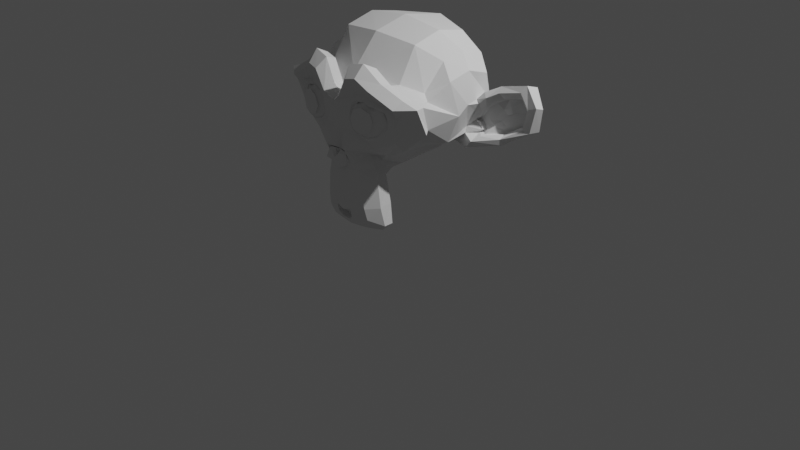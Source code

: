 # Source: MonkeyHead.blend  (saved by Blender 2.80.75; exported with 4.5.12 LTS)
import bpy
from mathutils import Matrix  # noqa: F401  (used for matrix-valued properties, if any)

bpy.ops.wm.read_factory_settings(use_empty=True)
scene = bpy.context.scene
scene.name = 'Scene'

# ---- collections
col_collection = bpy.data.collections.new('Collection'); scene.collection.children.link(col_collection)

# ---- world
world_world = bpy.data.worlds.new('World'); scene.world = world_world
world_world.use_nodes = True; world_world.node_tree.nodes.clear()
_N = world_world.node_tree.nodes; _L = world_world.node_tree.links
n0 = _N.new('ShaderNodeOutputWorld'); n0.name = 'World Output'; n0.location = (300, 300)
n1 = _N.new('ShaderNodeBackground'); n1.name = 'Background'; n1.location = (10, 300)
n1.inputs[0].default_value = (0.05088, 0.05088, 0.05088, 1.0)
_L.new(n1.outputs[0], n0.inputs[0])
n0.is_active_output = True
world_world.color = (0.05088, 0.05088, 0.05088)
world_world.use_sun_shadow = False
world_world.sun_shadow_jitter_overblur = 0.0

# ---- cameras
cam_camera = bpy.data.cameras.new('Camera')
cam_camera.clip_end = 100.0
cam_camera.ortho_scale = 7.314

# ---- lights
light_light = bpy.data.lights.new('Light', 'POINT')
light_light.transmission_factor = 0.0
light_light.energy = 1000.0
light_light.shadow_soft_size = 0.1
light_light.shadow_maximum_resolution = 0.006
light_light.use_absolute_resolution = True

# ---- meshes
me_suzanne = bpy.data.meshes.new('Suzanne')
me_suzanne.from_pydata([(0.4375, -0.7656, 0.1641), (-0.4375, -0.7656, 0.1641), (0.5, -0.6875, 0.09375), (-0.5, -0.6875, 0.09375), (0.5469, -0.5781, 0.05469), (-0.5469, -0.5781, 0.05469), (0.3516, -0.6172, -0.02344), (-0.3516, -0.6172, -0.02344), (0.3516, -0.7188, 0.03125), (-0.3516, -0.7188, 0.03125), (0.3516, -0.7812, 0.1328), (-0.3516, -0.7812, 0.1328), (0.2734, -0.7969, 0.1641), (-0.2734, -0.7969, 0.1641), (0.2031, -0.7422, 0.09375), (-0.2031, -0.7422, 0.09375), (0.1562, -0.6484, 0.05469), (-0.1562, -0.6484, 0.05469), (0.07812, -0.6562, 0.2422), (-0.07812, -0.6562, 0.2422), (0.1406, -0.7422, 0.2422), (-0.1406, -0.7422, 0.2422), (0.2422, -0.7969, 0.2422), (-0.2422, -0.7969, 0.2422), (0.2734, -0.7969, 0.3281), (-0.2734, -0.7969, 0.3281), (0.2031, -0.7422, 0.3906), (-0.2031, -0.7422, 0.3906), (0.1562, -0.6484, 0.4375), (-0.1562, -0.6484, 0.4375), (0.3516, -0.6172, 0.5156), (-0.3516, -0.6172, 0.5156), (0.3516, -0.7188, 0.4531), (-0.3516, -0.7188, 0.4531), (0.3516, -0.7812, 0.3594), (-0.3516, -0.7812, 0.3594), (0.4375, -0.7656, 0.3281), (-0.4375, -0.7656, 0.3281), (0.5, -0.6875, 0.3906), (-0.5, -0.6875, 0.3906), (0.5469, -0.5781, 0.4375), (-0.5469, -0.5781, 0.4375), (0.625, -0.5625, 0.2422), (-0.625, -0.5625, 0.2422), (0.5625, -0.6719, 0.2422), (-0.5625, -0.6719, 0.2422), (0.4688, -0.7578, 0.2422), (-0.4688, -0.7578, 0.2422), (0.4766, -0.7734, 0.2422), (-0.4766, -0.7734, 0.2422), (0.4453, -0.7812, 0.3359), (-0.4453, -0.7812, 0.3359), (0.3516, -0.8047, 0.375), (-0.3516, -0.8047, 0.375), (0.2656, -0.8203, 0.3359), (-0.2656, -0.8203, 0.3359), (0.2266, -0.8203, 0.2422), (-0.2266, -0.8203, 0.2422), (0.2656, -0.8203, 0.1562), (-0.2656, -0.8203, 0.1562), (0.3516, -0.8281, 0.2422), (-0.3516, -0.8281, 0.2422), (0.3516, -0.8047, 0.1172), (-0.3516, -0.8047, 0.1172), (0.4453, -0.7812, 0.1562), (-0.4453, -0.7812, 0.1562), (0.0, -0.7422, 0.4297), (0.0, -0.8203, 0.3516), (0.0, -0.7344, -0.6797), (0.0, -0.7812, -0.3203), (0.0, -0.7969, -0.1875), (0.0, -0.7188, -0.7734), (0.0, -0.6016, 0.4062), (0.0, -0.5703, 0.5703), (0.0, 0.5469, 0.8984), (0.0, 0.8516, 0.5625), (0.0, 0.8281, 0.07031), (0.0, 0.3516, -0.3828), (0.2031, -0.5625, -0.1875), (-0.2031, -0.5625, -0.1875), (0.3125, -0.5703, -0.4375), (-0.3125, -0.5703, -0.4375), (0.3516, -0.5703, -0.6953), (-0.3516, -0.5703, -0.6953), (0.3672, -0.5312, -0.8906), (-0.3672, -0.5312, -0.8906), (0.3281, -0.5234, -0.9453), (-0.3281, -0.5234, -0.9453), (0.1797, -0.5547, -0.9688), (-0.1797, -0.5547, -0.9688), (0.0, -0.5781, -0.9844), (0.4375, -0.5312, -0.1406), (-0.4375, -0.5312, -0.1406), (0.6328, -0.5391, -0.03906), (-0.6328, -0.5391, -0.03906), (0.8281, -0.4453, 0.1484), (-0.8281, -0.4453, 0.1484), (0.8594, -0.5938, 0.4297), (-0.8594, -0.5938, 0.4297), (0.7109, -0.625, 0.4844), (-0.7109, -0.625, 0.4844), (0.4922, -0.6875, 0.6016), (-0.4922, -0.6875, 0.6016), (0.3203, -0.7344, 0.7578), (-0.3203, -0.7344, 0.7578), (0.1562, -0.7578, 0.7188), (-0.1562, -0.7578, 0.7188), (0.0625, -0.75, 0.4922), (-0.0625, -0.75, 0.4922), (0.1641, -0.7734, 0.4141), (-0.1641, -0.7734, 0.4141), (0.125, -0.7656, 0.3047), (-0.125, -0.7656, 0.3047), (0.2031, -0.7422, 0.09375), (-0.2031, -0.7422, 0.09375), (0.375, -0.7031, 0.01562), (-0.375, -0.7031, 0.01562), (0.4922, -0.6719, 0.0625), (-0.4922, -0.6719, 0.0625), (0.625, -0.6484, 0.1875), (-0.625, -0.6484, 0.1875), (0.6406, -0.6484, 0.2969), (-0.6406, -0.6484, 0.2969), (0.6016, -0.6641, 0.375), (-0.6016, -0.6641, 0.375), (0.4297, -0.7188, 0.4375), (-0.4297, -0.7188, 0.4375), (0.25, -0.7578, 0.4688), (-0.25, -0.7578, 0.4688), (0.0, -0.7344, -0.7656), (0.1094, -0.7344, -0.7188), (-0.1094, -0.7344, -0.7188), (0.1172, -0.7109, -0.8359), (-0.1172, -0.7109, -0.8359), (0.0625, -0.6953, -0.8828), (-0.0625, -0.6953, -0.8828), (0.0, -0.6875, -0.8906), (0.0, -0.75, -0.1953), (0.0, -0.7422, -0.1406), (0.1016, -0.7422, -0.1484), (-0.1016, -0.7422, -0.1484), (0.125, -0.75, -0.2266), (-0.125, -0.75, -0.2266), (0.08594, -0.7422, -0.2891), (-0.08594, -0.7422, -0.2891), (0.3984, -0.6719, -0.04688), (-0.3984, -0.6719, -0.04688), (0.6172, -0.625, 0.05469), (-0.6172, -0.625, 0.05469), (0.7266, -0.6016, 0.2031), (-0.7266, -0.6016, 0.2031), (0.7422, -0.6562, 0.375), (-0.7422, -0.6562, 0.375), (0.6875, -0.7266, 0.4141), (-0.6875, -0.7266, 0.4141), (0.4375, -0.7969, 0.5469), (-0.4375, -0.7969, 0.5469), (0.3125, -0.8359, 0.6406), (-0.3125, -0.8359, 0.6406), (0.2031, -0.8516, 0.6172), (-0.2031, -0.8516, 0.6172), (0.1016, -0.8438, 0.4297), (-0.1016, -0.8438, 0.4297), (0.125, -0.8125, -0.1016), (-0.125, -0.8125, -0.1016), (0.2109, -0.7109, -0.4453), (-0.2109, -0.7109, -0.4453), (0.25, -0.6875, -0.7031), (-0.25, -0.6875, -0.7031), (0.2656, -0.6641, -0.8203), (-0.2656, -0.6641, -0.8203), (0.2344, -0.6328, -0.9141), (-0.2344, -0.6328, -0.9141), (0.1641, -0.6328, -0.9297), (-0.1641, -0.6328, -0.9297), (0.0, -0.6406, -0.9453), (0.0, -0.7266, 0.04688), (0.0, -0.7656, 0.2109), (0.3281, -0.7422, 0.4766), (-0.3281, -0.7422, 0.4766), (0.1641, -0.75, 0.1406), (-0.1641, -0.75, 0.1406), (0.1328, -0.7578, 0.2109), (-0.1328, -0.7578, 0.2109), (0.1172, -0.7344, -0.6875), (-0.1172, -0.7344, -0.6875), (0.07812, -0.75, -0.4453), (-0.07812, -0.75, -0.4453), (0.0, -0.75, -0.4453), (0.0, -0.7422, -0.3281), (0.09375, -0.7812, -0.2734), (-0.09375, -0.7812, -0.2734), (0.1328, -0.7969, -0.2266), (-0.1328, -0.7969, -0.2266), (0.1094, -0.7812, -0.1328), (-0.1094, -0.7812, -0.1328), (0.03906, -0.7812, -0.125), (-0.03906, -0.7812, -0.125), (0.0, -0.8281, -0.2031), (0.04688, -0.8125, -0.1484), (-0.04688, -0.8125, -0.1484), (0.09375, -0.8125, -0.1562), (-0.09375, -0.8125, -0.1562), (0.1094, -0.8281, -0.2266), (-0.1094, -0.8281, -0.2266), (0.07812, -0.8047, -0.25), (-0.07812, -0.8047, -0.25), (0.0, -0.8047, -0.2891), (0.2578, -0.5547, -0.3125), (-0.2578, -0.5547, -0.3125), (0.1641, -0.7109, -0.2422), (-0.1641, -0.7109, -0.2422), (0.1797, -0.7109, -0.3125), (-0.1797, -0.7109, -0.3125), (0.2344, -0.5547, -0.25), (-0.2344, -0.5547, -0.25), (0.0, -0.6875, -0.875), (0.04688, -0.6875, -0.8672), (-0.04688, -0.6875, -0.8672), (0.09375, -0.7109, -0.8203), (-0.09375, -0.7109, -0.8203), (0.09375, -0.7266, -0.7422), (-0.09375, -0.7266, -0.7422), (0.0, -0.6562, -0.7812), (0.09375, -0.6641, -0.75), (-0.09375, -0.6641, -0.75), (0.09375, -0.6406, -0.8125), (-0.09375, -0.6406, -0.8125), (0.04688, -0.6328, -0.8516), (-0.04688, -0.6328, -0.8516), (0.0, -0.6328, -0.8594), (0.1719, -0.7812, 0.2188), (-0.1719, -0.7812, 0.2188), (0.1875, -0.7734, 0.1562), (-0.1875, -0.7734, 0.1562), (0.3359, -0.7578, 0.4297), (-0.3359, -0.7578, 0.4297), (0.2734, -0.7734, 0.4219), (-0.2734, -0.7734, 0.4219), (0.4219, -0.7734, 0.3984), (-0.4219, -0.7734, 0.3984), (0.5625, -0.6953, 0.3516), (-0.5625, -0.6953, 0.3516), (0.5859, -0.6875, 0.2891), (-0.5859, -0.6875, 0.2891), (0.5781, -0.6797, 0.1953), (-0.5781, -0.6797, 0.1953), (0.4766, -0.7188, 0.1016), (-0.4766, -0.7188, 0.1016), (0.375, -0.7422, 0.0625), (-0.375, -0.7422, 0.0625), (0.2266, -0.7812, 0.1094), (-0.2266, -0.7812, 0.1094), (0.1797, -0.7812, 0.2969), (-0.1797, -0.7812, 0.2969), (0.2109, -0.7812, 0.375), (-0.2109, -0.7812, 0.375), (0.2344, -0.7578, 0.3594), (-0.2344, -0.7578, 0.3594), (0.1953, -0.7578, 0.2969), (-0.1953, -0.7578, 0.2969), (0.2422, -0.7578, 0.125), (-0.2422, -0.7578, 0.125), (0.375, -0.7266, 0.08594), (-0.375, -0.7266, 0.08594), (0.4609, -0.7031, 0.1172), (-0.4609, -0.7031, 0.1172), (0.5469, -0.6719, 0.2109), (-0.5469, -0.6719, 0.2109), (0.5547, -0.6719, 0.2812), (-0.5547, -0.6719, 0.2812), (0.5312, -0.6797, 0.3359), (-0.5312, -0.6797, 0.3359), (0.4141, -0.75, 0.3906), (-0.4141, -0.75, 0.3906), (0.2812, -0.7656, 0.3984), (-0.2812, -0.7656, 0.3984), (0.3359, -0.75, 0.4062), (-0.3359, -0.75, 0.4062), (0.2031, -0.75, 0.1719), (-0.2031, -0.75, 0.1719), (0.1953, -0.75, 0.2266), (-0.1953, -0.75, 0.2266), (0.1094, -0.6094, 0.4609), (-0.1094, -0.6094, 0.4609), (0.1953, -0.6172, 0.6641), (-0.1953, -0.6172, 0.6641), (0.3359, -0.5938, 0.6875), (-0.3359, -0.5938, 0.6875), (0.4844, -0.5547, 0.5547), (-0.4844, -0.5547, 0.5547), (0.6797, -0.4922, 0.4531), (-0.6797, -0.4922, 0.4531), (0.7969, -0.4609, 0.4062), (-0.7969, -0.4609, 0.4062), (0.7734, -0.375, 0.1641), (-0.7734, -0.375, 0.1641), (0.6016, -0.4141, 0.0), (-0.6016, -0.4141, 0.0), (0.4375, -0.4688, -0.09375), (-0.4375, -0.4688, -0.09375), (0.0, -0.2891, 0.8984), (0.0, 0.07812, 0.9844), (0.0, 0.6719, -0.1953), (0.0, -0.1875, -0.4609), (0.0, -0.4609, -0.9766), (0.0, -0.3438, -0.8047), (0.0, -0.3203, -0.5703), (0.0, -0.2812, -0.4844), (0.8516, -0.05469, 0.2344), (-0.8516, -0.05469, 0.2344), (0.8594, 0.04688, 0.3203), (-0.8594, 0.04688, 0.3203), (0.7734, 0.4375, 0.2656), (-0.7734, 0.4375, 0.2656), (0.4609, 0.7031, 0.4375), (-0.4609, 0.7031, 0.4375), (0.7344, -0.07031, -0.04688), (-0.7344, -0.07031, -0.04688), (0.5938, 0.1641, -0.125), (-0.5938, 0.1641, -0.125), (0.6406, 0.4297, -0.007812), (-0.6406, 0.4297, -0.007812), (0.3359, 0.6641, 0.05469), (-0.3359, 0.6641, 0.05469), (0.2344, -0.4062, -0.3516), (-0.2344, -0.4062, -0.3516), (0.1797, -0.2578, -0.4141), (-0.1797, -0.2578, -0.4141), (0.2891, -0.3828, -0.7109), (-0.2891, -0.3828, -0.7109), (0.25, -0.3906, -0.5), (-0.25, -0.3906, -0.5), (0.3281, -0.3984, -0.9141), (-0.3281, -0.3984, -0.9141), (0.1406, -0.3672, -0.7578), (-0.1406, -0.3672, -0.7578), (0.125, -0.3594, -0.5391), (-0.125, -0.3594, -0.5391), (0.1641, -0.4375, -0.9453), (-0.1641, -0.4375, -0.9453), (0.2188, -0.4297, -0.2812), (-0.2188, -0.4297, -0.2812), (0.2109, -0.4688, -0.2266), (-0.2109, -0.4688, -0.2266), (0.2031, -0.5, -0.1719), (-0.2031, -0.5, -0.1719), (0.2109, -0.1641, -0.3906), (-0.2109, -0.1641, -0.3906), (0.2969, 0.2656, -0.3125), (-0.2969, 0.2656, -0.3125), (0.3438, 0.5391, -0.1484), (-0.3438, 0.5391, -0.1484), (0.4531, 0.3828, 0.8672), (-0.4531, 0.3828, 0.8672), (0.4531, 0.07031, 0.9297), (-0.4531, 0.07031, 0.9297), (0.4531, -0.2344, 0.8516), (-0.4531, -0.2344, 0.8516), (0.4609, -0.4297, 0.5234), (-0.4609, -0.4297, 0.5234), (0.7266, -0.3359, 0.4062), (-0.7266, -0.3359, 0.4062), (0.6328, -0.2812, 0.4531), (-0.6328, -0.2812, 0.4531), (0.6406, -0.05469, 0.7031), (-0.6406, -0.05469, 0.7031), (0.7969, -0.125, 0.5625), (-0.7969, -0.125, 0.5625), (0.7969, 0.1172, 0.6172), (-0.7969, 0.1172, 0.6172), (0.6406, 0.1953, 0.75), (-0.6406, 0.1953, 0.75), (0.6406, 0.4453, 0.6797), (-0.6406, 0.4453, 0.6797), (0.7969, 0.3594, 0.5391), (-0.7969, 0.3594, 0.5391), (0.6172, 0.5859, 0.3281), (-0.6172, 0.5859, 0.3281), (0.4844, 0.5469, 0.02344), (-0.4844, 0.5469, 0.02344), (0.8203, 0.2031, 0.3281), (-0.8203, 0.2031, 0.3281), (0.4062, -0.1484, -0.1719), (-0.4062, -0.1484, -0.1719), (0.4297, 0.2109, -0.1953), (-0.4297, 0.2109, -0.1953), (0.8906, 0.2344, 0.4062), (-0.8906, 0.2344, 0.4062), (0.7734, 0.125, -0.1406), (-0.7734, 0.125, -0.1406), (1.039, 0.3281, -0.1016), (-1.039, 0.3281, -0.1016), (1.281, 0.4297, 0.05469), (-1.281, 0.4297, 0.05469), (1.352, 0.4219, 0.3203), (-1.352, 0.4219, 0.3203), (1.234, 0.4219, 0.5078), (-1.234, 0.4219, 0.5078), (1.023, 0.3125, 0.4766), (-1.023, 0.3125, 0.4766), (1.016, 0.2891, 0.4141), (-1.016, 0.2891, 0.4141), (1.188, 0.3906, 0.4375), (-1.188, 0.3906, 0.4375), (1.266, 0.4062, 0.2891), (-1.266, 0.4062, 0.2891), (1.211, 0.4062, 0.07812), (-1.211, 0.4062, 0.07812), (1.031, 0.3047, -0.03906), (-1.031, 0.3047, -0.03906), (0.8281, 0.1328, -0.07031), (-0.8281, 0.1328, -0.07031), (0.9219, 0.2188, 0.3594), (-0.9219, 0.2188, 0.3594), (0.9453, 0.2891, 0.3047), (-0.9453, 0.2891, 0.3047), (0.8828, 0.2109, -0.02344), (-0.8828, 0.2109, -0.02344), (1.039, 0.3672, 0.0), (-1.039, 0.3672, 0.0), (1.188, 0.4453, 0.09375), (-1.188, 0.4453, 0.09375), (1.234, 0.4453, 0.25), (-1.234, 0.4453, 0.25), (1.172, 0.4375, 0.3594), (-1.172, 0.4375, 0.3594), (1.023, 0.3594, 0.3438), (-1.023, 0.3594, 0.3438), (0.8438, 0.2109, 0.2891), (-0.8438, 0.2109, 0.2891), (0.8359, 0.2734, 0.1719), (-0.8359, 0.2734, 0.1719), (0.7578, 0.2734, 0.09375), (-0.7578, 0.2734, 0.09375), (0.8203, 0.2734, 0.08594), (-0.8203, 0.2734, 0.08594), (0.8438, 0.2734, 0.01562), (-0.8438, 0.2734, 0.01562), (0.8125, 0.2734, -0.01562), (-0.8125, 0.2734, -0.01562), (0.7266, 0.07031, 0.0), (-0.7266, 0.07031, 0.0), (0.7188, 0.1719, -0.02344), (-0.7188, 0.1719, -0.02344), (0.7188, 0.1875, 0.03906), (-0.7188, 0.1875, 0.03906), (0.7969, 0.2109, 0.2031), (-0.7969, 0.2109, 0.2031), (0.8906, 0.2656, 0.2422), (-0.8906, 0.2656, 0.2422), (0.8906, 0.3203, 0.2344), (-0.8906, 0.3203, 0.2344), (0.8125, 0.3203, -0.01562), (-0.8125, 0.3203, -0.01562), (0.8516, 0.3203, 0.01562), (-0.8516, 0.3203, 0.01562), (0.8281, 0.3203, 0.07812), (-0.8281, 0.3203, 0.07812), (0.7656, 0.3203, 0.09375), (-0.7656, 0.3203, 0.09375), (0.8438, 0.3203, 0.1719), (-0.8438, 0.3203, 0.1719), (1.039, 0.4141, 0.3281), (-1.039, 0.4141, 0.3281), (1.188, 0.4844, 0.3438), (-1.188, 0.4844, 0.3438), (1.258, 0.4922, 0.2422), (-1.258, 0.4922, 0.2422), (1.211, 0.4844, 0.08594), (-1.211, 0.4844, 0.08594), (1.047, 0.4219, 0.0), (-1.047, 0.4219, 0.0), (0.8828, 0.2656, -0.01562), (-0.8828, 0.2656, -0.01562), (0.9531, 0.3438, 0.2891), (-0.9531, 0.3438, 0.2891), (0.8906, 0.3281, 0.1094), (-0.8906, 0.3281, 0.1094), (0.9375, 0.3359, 0.0625), (-0.9375, 0.3359, 0.0625), (1.0, 0.3672, 0.125), (-1.0, 0.3672, 0.125), (0.9609, 0.3516, 0.1719), (-0.9609, 0.3516, 0.1719), (1.016, 0.375, 0.2344), (-1.016, 0.375, 0.2344), (1.055, 0.3828, 0.1875), (-1.055, 0.3828, 0.1875), (1.109, 0.3906, 0.2109), (-1.109, 0.3906, 0.2109), (1.086, 0.3906, 0.2734), (-1.086, 0.3906, 0.2734), (1.023, 0.4844, 0.4375), (-1.023, 0.4844, 0.4375), (1.25, 0.5469, 0.4688), (-1.25, 0.5469, 0.4688), (1.367, 0.5, 0.2969), (-1.367, 0.5, 0.2969), (1.312, 0.5312, 0.05469), (-1.312, 0.5312, 0.05469), (1.039, 0.4922, -0.08594), (-1.039, 0.4922, -0.08594), (0.7891, 0.3281, -0.125), (-0.7891, 0.3281, -0.125), (0.8594, 0.3828, 0.3828), (-0.8594, 0.3828, 0.3828)], [], [(46, 0, 2, 44), (3, 1, 47, 45), (44, 2, 4, 42), (5, 3, 45, 43), (2, 8, 6, 4), (7, 9, 3, 5), (0, 10, 8, 2), (9, 11, 1, 3), (10, 12, 14, 8), (15, 13, 11, 9), (8, 14, 16, 6), (17, 15, 9, 7), (14, 20, 18, 16), (19, 21, 15, 17), (12, 22, 20, 14), (21, 23, 13, 15), (22, 24, 26, 20), (27, 25, 23, 21), (20, 26, 28, 18), (29, 27, 21, 19), (26, 32, 30, 28), (31, 33, 27, 29), (24, 34, 32, 26), (33, 35, 25, 27), (34, 36, 38, 32), (39, 37, 35, 33), (32, 38, 40, 30), (41, 39, 33, 31), (38, 44, 42, 40), (43, 45, 39, 41), (36, 46, 44, 38), (45, 47, 37, 39), (46, 36, 50, 48), (51, 37, 47, 49), (36, 34, 52, 50), (53, 35, 37, 51), (34, 24, 54, 52), (55, 25, 35, 53), (24, 22, 56, 54), (57, 23, 25, 55), (22, 12, 58, 56), (59, 13, 23, 57), (12, 10, 62, 58), (63, 11, 13, 59), (10, 0, 64, 62), (65, 1, 11, 63), (0, 46, 48, 64), (49, 47, 1, 65), (60, 64, 48), (49, 65, 61), (62, 64, 60), (61, 65, 63), (60, 58, 62), (63, 59, 61), (60, 56, 58), (59, 57, 61), (60, 54, 56), (57, 55, 61), (60, 52, 54), (55, 53, 61), (60, 50, 52), (53, 51, 61), (60, 48, 50), (51, 49, 61), (88, 173, 175, 90), (175, 174, 89, 90), (86, 171, 173, 88), (174, 172, 87, 89), (84, 169, 171, 86), (172, 170, 85, 87), (82, 167, 169, 84), (170, 168, 83, 85), (80, 165, 167, 82), (168, 166, 81, 83), (78, 91, 145, 163), (146, 92, 79, 164), (91, 93, 147, 145), (148, 94, 92, 146), (93, 95, 149, 147), (150, 96, 94, 148), (95, 97, 151, 149), (152, 98, 96, 150), (97, 99, 153, 151), (154, 100, 98, 152), (99, 101, 155, 153), (156, 102, 100, 154), (101, 103, 157, 155), (158, 104, 102, 156), (103, 105, 159, 157), (160, 106, 104, 158), (105, 107, 161, 159), (162, 108, 106, 160), (107, 66, 67, 161), (67, 66, 108, 162), (109, 127, 159, 161), (160, 128, 110, 162), (127, 178, 157, 159), (158, 179, 128, 160), (125, 155, 157, 178), (158, 156, 126, 179), (123, 153, 155, 125), (156, 154, 124, 126), (121, 151, 153, 123), (154, 152, 122, 124), (119, 149, 151, 121), (152, 150, 120, 122), (117, 147, 149, 119), (150, 148, 118, 120), (115, 145, 147, 117), (148, 146, 116, 118), (113, 163, 145, 115), (146, 164, 114, 116), (113, 180, 176, 163), (176, 181, 114, 164), (109, 161, 67, 111), (67, 162, 110, 112), (111, 67, 177, 182), (177, 67, 112, 183), (176, 180, 182, 177), (183, 181, 176, 177), (134, 136, 175, 173), (175, 136, 135, 174), (132, 134, 173, 171), (174, 135, 133, 172), (130, 132, 171, 169), (172, 133, 131, 170), (165, 186, 184, 167), (185, 187, 166, 168), (130, 169, 167, 184), (168, 170, 131, 185), (143, 189, 188, 186), (188, 189, 144, 187), (184, 186, 188, 68), (188, 187, 185, 68), (129, 130, 184, 68), (185, 131, 129, 68), (141, 192, 190, 143), (191, 193, 142, 144), (139, 194, 192, 141), (193, 195, 140, 142), (138, 196, 194, 139), (195, 197, 138, 140), (137, 70, 196, 138), (197, 70, 137, 138), (189, 143, 190, 69), (191, 144, 189, 69), (69, 190, 205, 207), (206, 191, 69, 207), (70, 198, 199, 196), (200, 198, 70, 197), (196, 199, 201, 194), (202, 200, 197, 195), (194, 201, 203, 192), (204, 202, 195, 193), (192, 203, 205, 190), (206, 204, 193, 191), (198, 203, 201, 199), (202, 204, 198, 200), (198, 207, 205, 203), (206, 207, 198, 204), (138, 139, 163, 176), (164, 140, 138, 176), (139, 141, 210, 163), (211, 142, 140, 164), (141, 143, 212, 210), (213, 144, 142, 211), (143, 186, 165, 212), (166, 187, 144, 213), (80, 208, 212, 165), (213, 209, 81, 166), (208, 214, 210, 212), (211, 215, 209, 213), (78, 163, 210, 214), (211, 164, 79, 215), (130, 129, 71, 221), (71, 129, 131, 222), (132, 130, 221, 219), (222, 131, 133, 220), (134, 132, 219, 217), (220, 133, 135, 218), (136, 134, 217, 216), (218, 135, 136, 216), (216, 217, 228, 230), (229, 218, 216, 230), (217, 219, 226, 228), (227, 220, 218, 229), (219, 221, 224, 226), (225, 222, 220, 227), (221, 71, 223, 224), (223, 71, 222, 225), (223, 230, 228, 224), (229, 230, 223, 225), (224, 228, 226), (227, 229, 225), (182, 180, 233, 231), (234, 181, 183, 232), (111, 182, 231, 253), (232, 183, 112, 254), (109, 111, 253, 255), (254, 112, 110, 256), (180, 113, 251, 233), (252, 114, 181, 234), (113, 115, 249, 251), (250, 116, 114, 252), (115, 117, 247, 249), (248, 118, 116, 250), (117, 119, 245, 247), (246, 120, 118, 248), (119, 121, 243, 245), (244, 122, 120, 246), (121, 123, 241, 243), (242, 124, 122, 244), (123, 125, 239, 241), (240, 126, 124, 242), (125, 178, 235, 239), (236, 179, 126, 240), (178, 127, 237, 235), (238, 128, 179, 236), (127, 109, 255, 237), (256, 110, 128, 238), (237, 255, 257, 275), (258, 256, 238, 276), (235, 237, 275, 277), (276, 238, 236, 278), (239, 235, 277, 273), (278, 236, 240, 274), (241, 239, 273, 271), (274, 240, 242, 272), (243, 241, 271, 269), (272, 242, 244, 270), (245, 243, 269, 267), (270, 244, 246, 268), (247, 245, 267, 265), (268, 246, 248, 266), (249, 247, 265, 263), (266, 248, 250, 264), (251, 249, 263, 261), (264, 250, 252, 262), (233, 251, 261, 279), (262, 252, 234, 280), (255, 253, 259, 257), (260, 254, 256, 258), (253, 231, 281, 259), (282, 232, 254, 260), (231, 233, 279, 281), (280, 234, 232, 282), (66, 107, 283, 72), (284, 108, 66, 72), (107, 105, 285, 283), (286, 106, 108, 284), (105, 103, 287, 285), (288, 104, 106, 286), (103, 101, 289, 287), (290, 102, 104, 288), (101, 99, 291, 289), (292, 100, 102, 290), (99, 97, 293, 291), (294, 98, 100, 292), (97, 95, 295, 293), (296, 96, 98, 294), (95, 93, 297, 295), (298, 94, 96, 296), (93, 91, 299, 297), (300, 92, 94, 298), (307, 308, 327, 337), (328, 308, 307, 338), (306, 307, 337, 335), (338, 307, 306, 336), (305, 306, 335, 339), (336, 306, 305, 340), (88, 90, 305, 339), (305, 90, 89, 340), (86, 88, 339, 333), (340, 89, 87, 334), (84, 86, 333, 329), (334, 87, 85, 330), (82, 84, 329, 331), (330, 85, 83, 332), (329, 335, 337, 331), (338, 336, 330, 332), (329, 333, 339, 335), (340, 334, 330, 336), (325, 331, 337, 327), (338, 332, 326, 328), (80, 82, 331, 325), (332, 83, 81, 326), (208, 341, 343, 214), (344, 342, 209, 215), (80, 325, 341, 208), (342, 326, 81, 209), (78, 214, 343, 345), (344, 215, 79, 346), (78, 345, 299, 91), (300, 346, 79, 92), (76, 323, 351, 303), (352, 324, 76, 303), (303, 351, 349, 77), (350, 352, 303, 77), (77, 349, 347, 304), (348, 350, 77, 304), (304, 347, 327, 308), (328, 348, 304, 308), (325, 327, 347, 341), (348, 328, 326, 342), (295, 297, 317, 309), (318, 298, 296, 310), (75, 315, 323, 76), (324, 316, 75, 76), (301, 357, 355, 302), (356, 358, 301, 302), (302, 355, 353, 74), (354, 356, 302, 74), (74, 353, 315, 75), (316, 354, 74, 75), (291, 293, 361, 363), (362, 294, 292, 364), (363, 361, 367, 365), (368, 362, 364, 366), (365, 367, 369, 371), (370, 368, 366, 372), (371, 369, 375, 373), (376, 370, 372, 374), (313, 377, 373, 375), (374, 378, 314, 376), (315, 353, 373, 377), (374, 354, 316, 378), (353, 355, 371, 373), (372, 356, 354, 374), (355, 357, 365, 371), (366, 358, 356, 372), (357, 359, 363, 365), (364, 360, 358, 366), (289, 291, 363, 359), (364, 292, 290, 360), (73, 359, 357, 301), (358, 360, 73, 301), (283, 285, 287, 289), (288, 286, 284, 290), (283, 289, 359, 73), (360, 290, 284, 73), (72, 283, 73), (73, 284, 72), (293, 295, 309, 361), (310, 296, 294, 362), (309, 311, 367, 361), (368, 312, 310, 362), (311, 381, 369, 367), (370, 382, 312, 368), (313, 375, 369, 381), (370, 376, 314, 382), (347, 349, 385, 383), (386, 350, 348, 384), (317, 383, 385, 319), (386, 384, 318, 320), (297, 299, 383, 317), (384, 300, 298, 318), (299, 343, 341, 383), (342, 344, 300, 384), (341, 347, 383), (384, 348, 342), (299, 345, 343), (344, 346, 300), (313, 321, 379, 377), (380, 322, 314, 378), (315, 377, 379, 323), (380, 378, 316, 324), (319, 385, 379, 321), (380, 386, 320, 322), (349, 351, 379, 385), (380, 352, 350, 386), (323, 379, 351), (352, 380, 324), (399, 387, 413, 401), (414, 388, 400, 402), (399, 401, 403, 397), (404, 402, 400, 398), (397, 403, 405, 395), (406, 404, 398, 396), (395, 405, 407, 393), (408, 406, 396, 394), (393, 407, 409, 391), (410, 408, 394, 392), (391, 409, 411, 389), (412, 410, 392, 390), (409, 419, 417, 411), (418, 420, 410, 412), (407, 421, 419, 409), (420, 422, 408, 410), (405, 423, 421, 407), (422, 424, 406, 408), (403, 425, 423, 405), (424, 426, 404, 406), (401, 427, 425, 403), (426, 428, 402, 404), (401, 413, 415, 427), (416, 414, 402, 428), (317, 319, 443, 441), (444, 320, 318, 442), (319, 389, 411, 443), (412, 390, 320, 444), (309, 317, 441, 311), (442, 318, 310, 312), (381, 429, 413, 387), (414, 430, 382, 388), (411, 417, 439, 443), (440, 418, 412, 444), (437, 445, 443, 439), (444, 446, 438, 440), (433, 445, 437, 435), (438, 446, 434, 436), (431, 447, 445, 433), (446, 448, 432, 434), (429, 447, 431, 449), (432, 448, 430, 450), (413, 429, 449, 415), (450, 430, 414, 416), (311, 447, 429, 381), (430, 448, 312, 382), (311, 441, 445, 447), (446, 442, 312, 448), (441, 443, 445), (446, 444, 442), (415, 449, 451, 475), (452, 450, 416, 476), (449, 431, 461, 451), (462, 432, 450, 452), (431, 433, 459, 461), (460, 434, 432, 462), (433, 435, 457, 459), (458, 436, 434, 460), (435, 437, 455, 457), (456, 438, 436, 458), (437, 439, 453, 455), (454, 440, 438, 456), (439, 417, 473, 453), (474, 418, 440, 454), (427, 415, 475, 463), (476, 416, 428, 464), (425, 427, 463, 465), (464, 428, 426, 466), (423, 425, 465, 467), (466, 426, 424, 468), (421, 423, 467, 469), (468, 424, 422, 470), (419, 421, 469, 471), (470, 422, 420, 472), (417, 419, 471, 473), (472, 420, 418, 474), (457, 455, 479, 477), (480, 456, 458, 478), (477, 479, 481, 483), (482, 480, 478, 484), (483, 481, 487, 485), (488, 482, 484, 486), (485, 487, 489, 491), (490, 488, 486, 492), (463, 475, 485, 491), (486, 476, 464, 492), (451, 483, 485, 475), (486, 484, 452, 476), (451, 461, 477, 483), (478, 462, 452, 484), (457, 477, 461, 459), (462, 478, 458, 460), (453, 473, 479, 455), (480, 474, 454, 456), (471, 481, 479, 473), (480, 482, 472, 474), (469, 487, 481, 471), (482, 488, 470, 472), (467, 489, 487, 469), (488, 490, 468, 470), (465, 491, 489, 467), (490, 492, 466, 468), (463, 491, 465), (466, 492, 464), (391, 389, 503, 501), (504, 390, 392, 502), (393, 391, 501, 499), (502, 392, 394, 500), (395, 393, 499, 497), (500, 394, 396, 498), (397, 395, 497, 495), (498, 396, 398, 496), (399, 397, 495, 493), (496, 398, 400, 494), (387, 399, 493, 505), (494, 400, 388, 506), (493, 501, 503, 505), (504, 502, 494, 506), (493, 495, 499, 501), (500, 496, 494, 502), (495, 497, 499), (500, 498, 496), (313, 381, 387, 505), (388, 382, 314, 506), (313, 505, 503, 321), (504, 506, 314, 322), (319, 321, 503, 389), (504, 322, 320, 390)])
_uv = me_suzanne.uv_layers.new(name='UVMap')
_uv.uv.foreach_set('vector', [0.891, 0.5901, 0.8706, 0.5896, 0.8601, 0.5601, 0.9046, 0.5594, 0.8562, 0.8505, 0.8681, 0.8215, 0.8884, 0.822, 0.9006, 0.8532, 0.9046, 0.5594, 0.8601, 0.5601, 0.853, 0.5216, 0.9202, 0.5245, 0.8475, 0.8887, 0.8562, 0.8505, 0.9006, 0.8532, 0.9147, 0.8887, 0.8601, 0.5601, 0.8289, 0.5908, 0.7985, 0.5695, 0.853, 0.5216, 0.7951, 0.8384, 0.8264, 0.8185, 0.8562, 0.8505, 0.8475, 0.8887, 0.8706, 0.5896, 0.8544, 0.6048, 0.8289, 0.5908, 0.8601, 0.5601, 0.8264, 0.8185, 0.8525, 0.8057, 0.8681, 0.8215, 0.8562, 0.8505, 0.8544, 0.6048, 0.8541, 0.6255, 0.8282, 0.6334, 0.8289, 0.5908, 0.8276, 0.776, 0.8532, 0.785, 0.8525, 0.8057, 0.8264, 0.8185, 0.8289, 0.5908, 0.8282, 0.6334, 0.791, 0.6454, 0.7985, 0.5695, 0.791, 0.7622, 0.8276, 0.776, 0.8264, 0.8185, 0.7951, 0.8384, 0.8282, 0.6334, 0.8552, 0.6685, 0.8424, 0.7025, 0.791, 0.6454, 0.8448, 0.7075, 0.8561, 0.742, 0.8276, 0.776, 0.791, 0.7622, 0.8541, 0.6255, 0.8675, 0.6423, 0.8552, 0.6685, 0.8282, 0.6334, 0.8561, 0.742, 0.8673, 0.7688, 0.8532, 0.785, 0.8276, 0.776, 0.8675, 0.6423, 0.8905, 0.6419, 0.9004, 0.667, 0.8552, 0.6685, 0.9012, 0.7456, 0.8902, 0.7702, 0.8673, 0.7688, 0.8561, 0.742, 0.8552, 0.6685, 0.9004, 0.667, 0.9189, 0.6997, 0.8424, 0.7025, 0.9212, 0.7137, 0.9012, 0.7456, 0.8561, 0.742, 0.8448, 0.7075, 0.9004, 0.667, 0.9319, 0.6368, 0.9684, 0.6453, 0.9189, 0.6997, 0.9682, 0.7702, 0.9314, 0.7771, 0.9012, 0.7456, 0.9212, 0.7137, 0.8905, 0.6419, 0.9059, 0.6279, 0.9319, 0.6368, 0.9004, 0.667, 0.9314, 0.7771, 0.905, 0.7849, 0.8902, 0.7702, 0.9012, 0.7456, 0.9059, 0.6279, 0.9062, 0.6057, 0.9337, 0.593, 0.9319, 0.6368, 0.9312, 0.8209, 0.9044, 0.807, 0.905, 0.7849, 0.9314, 0.7771, 0.9319, 0.6368, 0.9337, 0.593, 0.9684, 0.5738, 0.9684, 0.6453, 0.965, 0.8417, 0.9312, 0.8209, 0.9314, 0.7771, 0.9682, 0.7702, 0.9337, 0.593, 0.9046, 0.5594, 0.9202, 0.5245, 0.9684, 0.5738, 0.9147, 0.8887, 0.9006, 0.8532, 0.9312, 0.8209, 0.965, 0.8417, 0.9062, 0.6057, 0.891, 0.5901, 0.9046, 0.5594, 0.9337, 0.593, 0.9006, 0.8532, 0.8884, 0.822, 0.9044, 0.807, 0.9312, 0.8209, 0.891, 0.5901, 0.9062, 0.6057, 0.9024, 0.6079, 0.8896, 0.5933, 0.9006, 0.8047, 0.9044, 0.807, 0.8884, 0.822, 0.8872, 0.8187, 0.9062, 0.6057, 0.9059, 0.6279, 0.8998, 0.6263, 0.9024, 0.6079, 0.8988, 0.7862, 0.905, 0.7849, 0.9044, 0.807, 0.9006, 0.8047, 0.9059, 0.6279, 0.8905, 0.6419, 0.8878, 0.6365, 0.8998, 0.6263, 0.8874, 0.7754, 0.8902, 0.7702, 0.905, 0.7849, 0.8988, 0.7862, 0.8905, 0.6419, 0.8675, 0.6423, 0.8709, 0.6352, 0.8878, 0.6365, 0.8704, 0.776, 0.8673, 0.7688, 0.8902, 0.7702, 0.8874, 0.7754, 0.8675, 0.6423, 0.8541, 0.6255, 0.8599, 0.6239, 0.8709, 0.6352, 0.8589, 0.7868, 0.8532, 0.785, 0.8673, 0.7688, 0.8704, 0.776, 0.8541, 0.6255, 0.8544, 0.6048, 0.8597, 0.6082, 0.8599, 0.6239, 0.8579, 0.8025, 0.8525, 0.8057, 0.8532, 0.785, 0.8589, 0.7868, 0.8544, 0.6048, 0.8706, 0.5896, 0.8717, 0.594, 0.8597, 0.6082, 0.8693, 0.8172, 0.8681, 0.8215, 0.8525, 0.8057, 0.8579, 0.8025, 0.8706, 0.5896, 0.891, 0.5901, 0.8896, 0.5933, 0.8717, 0.594, 0.8872, 0.8187, 0.8884, 0.822, 0.8681, 0.8215, 0.8693, 0.8172, 0.8794, 0.6165, 0.8717, 0.594, 0.8896, 0.5933, 0.8872, 0.8187, 0.8693, 0.8172, 0.878, 0.7951, 0.8597, 0.6082, 0.8717, 0.594, 0.8794, 0.6165, 0.878, 0.7951, 0.8693, 0.8172, 0.8579, 0.8025, 0.8794, 0.6165, 0.8599, 0.6239, 0.8597, 0.6082, 0.8579, 0.8025, 0.8589, 0.7868, 0.878, 0.7951, 0.8794, 0.6165, 0.8709, 0.6352, 0.8599, 0.6239, 0.8589, 0.7868, 0.8704, 0.776, 0.878, 0.7951, 0.8794, 0.6165, 0.8878, 0.6365, 0.8709, 0.6352, 0.8704, 0.776, 0.8874, 0.7754, 0.878, 0.7951, 0.8794, 0.6165, 0.8998, 0.6263, 0.8878, 0.6365, 0.8874, 0.7754, 0.8988, 0.7862, 0.878, 0.7951, 0.8794, 0.6165, 0.9024, 0.6079, 0.8998, 0.6263, 0.8988, 0.7862, 0.9006, 0.8047, 0.878, 0.7951, 0.8794, 0.6165, 0.8896, 0.5933, 0.9024, 0.6079, 0.9006, 0.8047, 0.8872, 0.8187, 0.878, 0.7951, 0.5403, 0.05381, 0.5364, 0.06207, 0.5189, 0.05968, 0.5189, 0.05029, 0.5189, 0.05968, 0.5015, 0.06204, 0.4976, 0.05377, 0.5189, 0.05029, 0.5519, 0.05834, 0.5428, 0.06409, 0.5364, 0.06207, 0.5403, 0.05381, 0.5015, 0.06204, 0.4951, 0.06405, 0.486, 0.05827, 0.4976, 0.05377, 0.5551, 0.0619, 0.5463, 0.07267, 0.5428, 0.06409, 0.5519, 0.05834, 0.4951, 0.06405, 0.4916, 0.07262, 0.4828, 0.06183, 0.486, 0.05827, 0.5638, 0.07659, 0.5483, 0.08489, 0.5463, 0.07267, 0.5551, 0.0619, 0.4916, 0.07262, 0.4895, 0.08486, 0.474, 0.07651, 0.4828, 0.06183, 0.5831, 0.1085, 0.5556, 0.1217, 0.5483, 0.08489, 0.5638, 0.07659, 0.4895, 0.08486, 0.4822, 0.1218, 0.4545, 0.1085, 0.474, 0.07651, 0.6055, 0.1651, 0.6474, 0.2005, 0.6215, 0.2278, 0.5531, 0.2096, 0.4165, 0.2295, 0.3897, 0.2019, 0.432, 0.1656, 0.4853, 0.2101, 0.6474, 0.2005, 0.6764, 0.2332, 0.6648, 0.2532, 0.6215, 0.2278, 0.3727, 0.2564, 0.3603, 0.2359, 0.3897, 0.2019, 0.4165, 0.2295, 0.6764, 0.2332, 0.7153, 0.2654, 0.6839, 0.28, 0.6648, 0.2532, 0.3537, 0.2846, 0.3205, 0.2703, 0.3603, 0.2359, 0.3727, 0.2564, 0.7153, 0.2654, 0.7073, 0.3101, 0.6875, 0.3115, 0.6839, 0.28, 0.3512, 0.3174, 0.3307, 0.3169, 0.3205, 0.2703, 0.3537, 0.2846, 0.7073, 0.3101, 0.6974, 0.3327, 0.6768, 0.3239, 0.6875, 0.3115, 0.3627, 0.3297, 0.342, 0.3397, 0.3307, 0.3169, 0.3512, 0.3174, 0.6974, 0.3327, 0.6628, 0.3725, 0.6391, 0.3573, 0.6768, 0.3239, 0.4028, 0.3621, 0.3793, 0.3787, 0.342, 0.3397, 0.3627, 0.3297, 0.6628, 0.3725, 0.6268, 0.3958, 0.6183, 0.3752, 0.6391, 0.3573, 0.4246, 0.3793, 0.4169, 0.4006, 0.3793, 0.3787, 0.4028, 0.3621, 0.6268, 0.3958, 0.6048, 0.3978, 0.6008, 0.3779, 0.6183, 0.3752, 0.4424, 0.3812, 0.4393, 0.4015, 0.4169, 0.4006, 0.4246, 0.3793, 0.6048, 0.3978, 0.5531, 0.3905, 0.5597, 0.357, 0.6008, 0.3779, 0.4829, 0.3585, 0.4909, 0.3919, 0.4393, 0.4015, 0.4424, 0.3812, 0.5531, 0.3905, 0.5219, 0.386, 0.5211, 0.3439, 0.5597, 0.357, 0.5211, 0.3439, 0.5219, 0.386, 0.4909, 0.3919, 0.4829, 0.3585, 0.5773, 0.3402, 0.5998, 0.3448, 0.6008, 0.3779, 0.5597, 0.357, 0.4424, 0.3812, 0.442, 0.3478, 0.4646, 0.3422, 0.4829, 0.3585, 0.5998, 0.3448, 0.6155, 0.342, 0.6183, 0.3752, 0.6008, 0.3779, 0.4246, 0.3793, 0.426, 0.3456, 0.442, 0.3478, 0.4424, 0.3812, 0.6345, 0.3323, 0.6391, 0.3573, 0.6183, 0.3752, 0.6155, 0.342, 0.4246, 0.3793, 0.4028, 0.3621, 0.4064, 0.3365, 0.426, 0.3456, 0.6624, 0.3128, 0.6768, 0.3239, 0.6391, 0.3573, 0.6345, 0.3323, 0.4028, 0.3621, 0.3627, 0.3297, 0.3771, 0.3177, 0.4064, 0.3365, 0.6684, 0.298, 0.6875, 0.3115, 0.6768, 0.3239, 0.6624, 0.3128, 0.3627, 0.3297, 0.3512, 0.3174, 0.3703, 0.3026, 0.3771, 0.3177, 0.6641, 0.2779, 0.6839, 0.28, 0.6875, 0.3115, 0.6684, 0.298, 0.3512, 0.3174, 0.3537, 0.2846, 0.3741, 0.2818, 0.3703, 0.3026, 0.6392, 0.253, 0.6648, 0.2532, 0.6839, 0.28, 0.6641, 0.2779, 0.3537, 0.2846, 0.3727, 0.2564, 0.3989, 0.2556, 0.3741, 0.2818, 0.614, 0.2427, 0.6215, 0.2278, 0.6648, 0.2532, 0.6392, 0.253, 0.3727, 0.2564, 0.4165, 0.2295, 0.4245, 0.2445, 0.3989, 0.2556, 0.5729, 0.2586, 0.5531, 0.2096, 0.6215, 0.2278, 0.614, 0.2427, 0.4165, 0.2295, 0.4853, 0.2101, 0.4664, 0.2597, 0.4245, 0.2445, 0.5729, 0.2586, 0.5639, 0.272, 0.5198, 0.2489, 0.5531, 0.2096, 0.5198, 0.2489, 0.4759, 0.2731, 0.4664, 0.2597, 0.4853, 0.2101, 0.5773, 0.3402, 0.5597, 0.357, 0.5211, 0.3439, 0.5585, 0.3166, 0.5211, 0.3439, 0.4829, 0.3585, 0.4646, 0.3422, 0.4826, 0.3178, 0.5585, 0.3166, 0.5211, 0.3439, 0.5203, 0.2948, 0.5569, 0.2912, 0.5203, 0.2948, 0.5211, 0.3439, 0.4826, 0.3178, 0.4834, 0.2922, 0.5198, 0.2489, 0.5639, 0.272, 0.5569, 0.2912, 0.5203, 0.2948, 0.4834, 0.2922, 0.4759, 0.2731, 0.5198, 0.2489, 0.5203, 0.2948, 0.5255, 0.06897, 0.5189, 0.0679, 0.5189, 0.05968, 0.5364, 0.06207, 0.5189, 0.05968, 0.5189, 0.0679, 0.5124, 0.06896, 0.5015, 0.06204, 0.5312, 0.07383, 0.5255, 0.06897, 0.5364, 0.06207, 0.5428, 0.06409, 0.5015, 0.06204, 0.5124, 0.06896, 0.5066, 0.07381, 0.4951, 0.06405, 0.531, 0.08743, 0.5312, 0.07383, 0.5428, 0.06409, 0.5463, 0.07267, 0.4951, 0.06405, 0.5066, 0.07381, 0.5068, 0.08742, 0.4916, 0.07262, 0.5556, 0.1217, 0.532, 0.1277, 0.5327, 0.09092, 0.5483, 0.08489, 0.5052, 0.09091, 0.5058, 0.1277, 0.4822, 0.1218, 0.4895, 0.08486, 0.531, 0.08743, 0.5463, 0.07267, 0.5483, 0.08489, 0.5327, 0.09092, 0.4895, 0.08486, 0.4916, 0.07262, 0.5068, 0.08742, 0.5052, 0.09091, 0.5381, 0.1584, 0.519, 0.1517, 0.5189, 0.1284, 0.532, 0.1277, 0.5189, 0.1284, 0.519, 0.1517, 0.4999, 0.1584, 0.5058, 0.1277, 0.5327, 0.09092, 0.532, 0.1277, 0.5189, 0.1284, 0.5189, 0.09395, 0.5189, 0.1284, 0.5058, 0.1277, 0.5052, 0.09091, 0.5189, 0.09395, 0.5189, 0.08518, 0.531, 0.08743, 0.5327, 0.09092, 0.5189, 0.09395, 0.5052, 0.09091, 0.5068, 0.08742, 0.5189, 0.08518, 0.5189, 0.09395, 0.5484, 0.1736, 0.538, 0.176, 0.5352, 0.1668, 0.5381, 0.1584, 0.5028, 0.1669, 0.5001, 0.176, 0.4897, 0.1737, 0.4999, 0.1584, 0.5443, 0.1934, 0.5372, 0.1876, 0.538, 0.176, 0.5484, 0.1736, 0.5001, 0.176, 0.5009, 0.1876, 0.494, 0.1934, 0.4897, 0.1737, 0.5198, 0.2008, 0.5288, 0.1918, 0.5372, 0.1876, 0.5443, 0.1934, 0.5009, 0.1876, 0.5092, 0.1916, 0.5198, 0.2008, 0.494, 0.1934, 0.5176, 0.1906, 0.5191, 0.1854, 0.5288, 0.1918, 0.5198, 0.2008, 0.5092, 0.1916, 0.5191, 0.1854, 0.5176, 0.1906, 0.5198, 0.2008, 0.519, 0.1517, 0.5381, 0.1584, 0.5352, 0.1668, 0.519, 0.159, 0.5028, 0.1669, 0.4999, 0.1584, 0.519, 0.1517, 0.519, 0.159, 0.519, 0.159, 0.5352, 0.1668, 0.5311, 0.1716, 0.519, 0.1656, 0.5069, 0.1717, 0.5028, 0.1669, 0.519, 0.159, 0.519, 0.1656, 0.5191, 0.1854, 0.5191, 0.1795, 0.5282, 0.1863, 0.5288, 0.1918, 0.5098, 0.1863, 0.5191, 0.1795, 0.5191, 0.1854, 0.5092, 0.1916, 0.5288, 0.1918, 0.5282, 0.1863, 0.5335, 0.1842, 0.5372, 0.1876, 0.5045, 0.1842, 0.5098, 0.1863, 0.5092, 0.1916, 0.5009, 0.1876, 0.5372, 0.1876, 0.5335, 0.1842, 0.5334, 0.1767, 0.538, 0.176, 0.5046, 0.1768, 0.5045, 0.1842, 0.5009, 0.1876, 0.5001, 0.176, 0.538, 0.176, 0.5334, 0.1767, 0.5311, 0.1716, 0.5352, 0.1668, 0.5069, 0.1717, 0.5046, 0.1768, 0.5001, 0.176, 0.5028, 0.1669, 0.5191, 0.1795, 0.5334, 0.1767, 0.5335, 0.1842, 0.5282, 0.1863, 0.5045, 0.1842, 0.5046, 0.1768, 0.5191, 0.1795, 0.5098, 0.1863, 0.5191, 0.1795, 0.519, 0.1656, 0.5311, 0.1716, 0.5334, 0.1767, 0.5069, 0.1717, 0.519, 0.1656, 0.5191, 0.1795, 0.5046, 0.1768, 0.5198, 0.2008, 0.5443, 0.1934, 0.5531, 0.2096, 0.5198, 0.2489, 0.4853, 0.2101, 0.494, 0.1934, 0.5198, 0.2008, 0.5198, 0.2489, 0.5443, 0.1934, 0.5484, 0.1736, 0.5616, 0.1678, 0.5531, 0.2096, 0.4764, 0.168, 0.4897, 0.1737, 0.494, 0.1934, 0.4853, 0.2101, 0.5484, 0.1736, 0.5381, 0.1584, 0.5595, 0.1493, 0.5616, 0.1678, 0.4784, 0.1494, 0.4999, 0.1584, 0.4897, 0.1737, 0.4764, 0.168, 0.5381, 0.1584, 0.532, 0.1277, 0.5556, 0.1217, 0.5595, 0.1493, 0.4822, 0.1218, 0.5058, 0.1277, 0.4999, 0.1584, 0.4784, 0.1494, 0.5831, 0.1085, 0.5961, 0.1334, 0.5595, 0.1493, 0.5556, 0.1217, 0.4784, 0.1494, 0.4414, 0.1336, 0.4545, 0.1085, 0.4822, 0.1218, 0.5961, 0.1334, 0.6012, 0.1479, 0.5616, 0.1678, 0.5595, 0.1493, 0.4764, 0.168, 0.4363, 0.1482, 0.4414, 0.1336, 0.4784, 0.1494, 0.6055, 0.1651, 0.5531, 0.2096, 0.5616, 0.1678, 0.6012, 0.1479, 0.4764, 0.168, 0.4853, 0.2101, 0.432, 0.1656, 0.4363, 0.1482, 0.531, 0.08743, 0.5189, 0.08518, 0.5189, 0.08387, 0.5289, 0.08496, 0.5189, 0.08387, 0.5189, 0.08518, 0.5068, 0.08742, 0.5089, 0.08495, 0.5312, 0.07383, 0.531, 0.08743, 0.5289, 0.08496, 0.529, 0.07543, 0.5089, 0.08495, 0.5068, 0.08742, 0.5066, 0.07381, 0.5088, 0.07542, 0.5255, 0.06897, 0.5312, 0.07383, 0.529, 0.07543, 0.5238, 0.07051, 0.5088, 0.07542, 0.5066, 0.07381, 0.5124, 0.06896, 0.5141, 0.0705, 0.5189, 0.0679, 0.5255, 0.06897, 0.5238, 0.07051, 0.5189, 0.06947, 0.5141, 0.0705, 0.5124, 0.06896, 0.5189, 0.0679, 0.5189, 0.06947, 0.5189, 0.06947, 0.5238, 0.07051, 0.5216, 0.07497, 0.5189, 0.07426, 0.5163, 0.07497, 0.5141, 0.0705, 0.5189, 0.06947, 0.5189, 0.07426, 0.5238, 0.07051, 0.529, 0.07543, 0.5242, 0.07669, 0.5216, 0.07497, 0.5136, 0.07668, 0.5088, 0.07542, 0.5141, 0.0705, 0.5163, 0.07497, 0.529, 0.07543, 0.5289, 0.08496, 0.5246, 0.07989, 0.5242, 0.07669, 0.5133, 0.07988, 0.5089, 0.08495, 0.5088, 0.07542, 0.5136, 0.07668, 0.5289, 0.08496, 0.5189, 0.08387, 0.5189, 0.07933, 0.5246, 0.07989, 0.5189, 0.07933, 0.5189, 0.08387, 0.5089, 0.08495, 0.5133, 0.07988, 0.5189, 0.07933, 0.5189, 0.07426, 0.5216, 0.07497, 0.5246, 0.07989, 0.5163, 0.07497, 0.5189, 0.07426, 0.5189, 0.07933, 0.5133, 0.07988, 0.5246, 0.07989, 0.5216, 0.07497, 0.5242, 0.07669, 0.5136, 0.07668, 0.5163, 0.07497, 0.5133, 0.07988, 0.5569, 0.2912, 0.5639, 0.272, 0.5718, 0.2773, 0.5684, 0.2929, 0.4681, 0.2786, 0.4759, 0.2731, 0.4834, 0.2922, 0.472, 0.2943, 0.5585, 0.3166, 0.5569, 0.2912, 0.5684, 0.2929, 0.5731, 0.3114, 0.472, 0.2943, 0.4834, 0.2922, 0.4826, 0.3178, 0.4678, 0.3131, 0.5773, 0.3402, 0.5585, 0.3166, 0.5731, 0.3114, 0.5849, 0.3277, 0.4678, 0.3131, 0.4826, 0.3178, 0.4646, 0.3422, 0.4565, 0.33, 0.5639, 0.272, 0.5729, 0.2586, 0.5807, 0.2666, 0.5718, 0.2773, 0.4587, 0.268, 0.4664, 0.2597, 0.4759, 0.2731, 0.4681, 0.2786, 0.5729, 0.2586, 0.614, 0.2427, 0.6117, 0.2557, 0.5807, 0.2666, 0.4271, 0.2577, 0.4245, 0.2445, 0.4664, 0.2597, 0.4587, 0.268, 0.614, 0.2427, 0.6392, 0.253, 0.6325, 0.2629, 0.6117, 0.2557, 0.4061, 0.2655, 0.3989, 0.2556, 0.4245, 0.2445, 0.4271, 0.2577, 0.6392, 0.253, 0.6641, 0.2779, 0.6537, 0.28, 0.6325, 0.2629, 0.3849, 0.2836, 0.3741, 0.2818, 0.3989, 0.2556, 0.4061, 0.2655, 0.6641, 0.2779, 0.6684, 0.298, 0.6561, 0.2976, 0.6537, 0.28, 0.383, 0.3019, 0.3703, 0.3026, 0.3741, 0.2818, 0.3849, 0.2836, 0.6684, 0.298, 0.6624, 0.3128, 0.6528, 0.3102, 0.6561, 0.2976, 0.3869, 0.3146, 0.3771, 0.3177, 0.3703, 0.3026, 0.383, 0.3019, 0.6624, 0.3128, 0.6345, 0.3323, 0.629, 0.3239, 0.6528, 0.3102, 0.4116, 0.3277, 0.4064, 0.3365, 0.3771, 0.3177, 0.3869, 0.3146, 0.6345, 0.3323, 0.6155, 0.342, 0.6144, 0.332, 0.629, 0.3239, 0.4267, 0.3354, 0.426, 0.3456, 0.4064, 0.3365, 0.4116, 0.3277, 0.6155, 0.342, 0.5998, 0.3448, 0.601, 0.3336, 0.6144, 0.332, 0.4403, 0.3365, 0.442, 0.3478, 0.426, 0.3456, 0.4267, 0.3354, 0.5998, 0.3448, 0.5773, 0.3402, 0.5849, 0.3277, 0.601, 0.3336, 0.4565, 0.33, 0.4646, 0.3422, 0.442, 0.3478, 0.4403, 0.3365, 0.601, 0.3336, 0.5849, 0.3277, 0.5906, 0.3215, 0.6018, 0.3285, 0.4504, 0.3239, 0.4565, 0.33, 0.4403, 0.3365, 0.4394, 0.3313, 0.6144, 0.332, 0.601, 0.3336, 0.6018, 0.3285, 0.6133, 0.3271, 0.4394, 0.3313, 0.4403, 0.3365, 0.4267, 0.3354, 0.4276, 0.3304, 0.629, 0.3239, 0.6144, 0.332, 0.6133, 0.3271, 0.6269, 0.3205, 0.4276, 0.3304, 0.4267, 0.3354, 0.4116, 0.3277, 0.4136, 0.3242, 0.6528, 0.3102, 0.629, 0.3239, 0.6269, 0.3205, 0.6462, 0.3064, 0.4136, 0.3242, 0.4116, 0.3277, 0.3869, 0.3146, 0.3934, 0.3105, 0.6561, 0.2976, 0.6528, 0.3102, 0.6462, 0.3064, 0.6495, 0.2962, 0.3934, 0.3105, 0.3869, 0.3146, 0.383, 0.3019, 0.3897, 0.3002, 0.6537, 0.28, 0.6561, 0.2976, 0.6495, 0.2962, 0.6478, 0.2835, 0.3897, 0.3002, 0.383, 0.3019, 0.3849, 0.2836, 0.391, 0.2871, 0.6325, 0.2629, 0.6537, 0.28, 0.6478, 0.2835, 0.6298, 0.2673, 0.391, 0.2871, 0.3849, 0.2836, 0.4061, 0.2655, 0.4089, 0.27, 0.6117, 0.2557, 0.6325, 0.2629, 0.6298, 0.2673, 0.6126, 0.2616, 0.4089, 0.27, 0.4061, 0.2655, 0.4271, 0.2577, 0.4263, 0.2637, 0.5807, 0.2666, 0.6117, 0.2557, 0.6126, 0.2616, 0.5852, 0.271, 0.4263, 0.2637, 0.4271, 0.2577, 0.4587, 0.268, 0.4544, 0.2726, 0.5718, 0.2773, 0.5807, 0.2666, 0.5852, 0.271, 0.5781, 0.2819, 0.4544, 0.2726, 0.4587, 0.268, 0.4681, 0.2786, 0.4618, 0.2834, 0.5849, 0.3277, 0.5731, 0.3114, 0.5795, 0.3093, 0.5906, 0.3215, 0.4612, 0.3112, 0.4678, 0.3131, 0.4565, 0.33, 0.4504, 0.3239, 0.5731, 0.3114, 0.5684, 0.2929, 0.5775, 0.2938, 0.5795, 0.3093, 0.4628, 0.2954, 0.472, 0.2943, 0.4678, 0.3131, 0.4612, 0.3112, 0.5684, 0.2929, 0.5718, 0.2773, 0.5781, 0.2819, 0.5775, 0.2938, 0.4618, 0.2834, 0.4681, 0.2786, 0.472, 0.2943, 0.4628, 0.2954, 0.5219, 0.386, 0.5531, 0.3905, 0.5532, 0.4331, 0.523, 0.4336, 0.4928, 0.4345, 0.4909, 0.3919, 0.5219, 0.386, 0.523, 0.4336, 0.5531, 0.3905, 0.6048, 0.3978, 0.6098, 0.4315, 0.5532, 0.4331, 0.4359, 0.4357, 0.4393, 0.4015, 0.4909, 0.3919, 0.4928, 0.4345, 0.6048, 0.3978, 0.6268, 0.3958, 0.6482, 0.4193, 0.6098, 0.4315, 0.3965, 0.4254, 0.4169, 0.4006, 0.4393, 0.4015, 0.4359, 0.4357, 0.6268, 0.3958, 0.6628, 0.3725, 0.6921, 0.3883, 0.6482, 0.4193, 0.3503, 0.3962, 0.3793, 0.3787, 0.4169, 0.4006, 0.3965, 0.4254, 0.6628, 0.3725, 0.6974, 0.3327, 0.7263, 0.3418, 0.6921, 0.3883, 0.3128, 0.3506, 0.342, 0.3397, 0.3793, 0.3787, 0.3503, 0.3962, 0.6974, 0.3327, 0.7073, 0.3101, 0.7359, 0.3121, 0.7263, 0.3418, 0.3011, 0.3206, 0.3307, 0.3169, 0.342, 0.3397, 0.3128, 0.3506, 0.7073, 0.3101, 0.7153, 0.2654, 0.7299, 0.2564, 0.7359, 0.3121, 0.3049, 0.2611, 0.3205, 0.2703, 0.3307, 0.3169, 0.3011, 0.3206, 0.7153, 0.2654, 0.6764, 0.2332, 0.6982, 0.2169, 0.7299, 0.2564, 0.3374, 0.2192, 0.3603, 0.2359, 0.3205, 0.2703, 0.3049, 0.2611, 0.6764, 0.2332, 0.6474, 0.2005, 0.6631, 0.1907, 0.6982, 0.2169, 0.3735, 0.1919, 0.3897, 0.2019, 0.3603, 0.2359, 0.3374, 0.2192, 0.6269, 0.01561, 0.6494, 0.02238, 0.6605, 0.07608, 0.6214, 0.04809, 0.3768, 0.0753, 0.3888, 0.02159, 0.4113, 0.01513, 0.4164, 0.04763, 0.5675, 0.000144, 0.6269, 0.01561, 0.6214, 0.04809, 0.5772, 0.0328, 0.4164, 0.04763, 0.4113, 0.01513, 0.4706, 0.000144, 0.4608, 0.03266, 0.5189, 0.02489, 0.5675, 0.000144, 0.5772, 0.0328, 0.5474, 0.04172, 0.4608, 0.03266, 0.4706, 0.000144, 0.5189, 0.02489, 0.4905, 0.04167, 0.5403, 0.05381, 0.5189, 0.05029, 0.5189, 0.02489, 0.5474, 0.04172, 0.5189, 0.02489, 0.5189, 0.05029, 0.4976, 0.05377, 0.4905, 0.04167, 0.5519, 0.05834, 0.5403, 0.05381, 0.5474, 0.04172, 0.5581, 0.05387, 0.4905, 0.04167, 0.4976, 0.05377, 0.486, 0.05827, 0.4798, 0.05378, 0.5551, 0.0619, 0.5519, 0.05834, 0.5581, 0.05387, 0.577, 0.058, 0.4798, 0.05378, 0.486, 0.05827, 0.4828, 0.06183, 0.4609, 0.05785, 0.5638, 0.07659, 0.5551, 0.0619, 0.577, 0.058, 0.6117, 0.07827, 0.4609, 0.05785, 0.4828, 0.06183, 0.474, 0.07651, 0.4259, 0.07799, 0.577, 0.058, 0.5772, 0.0328, 0.6214, 0.04809, 0.6117, 0.07827, 0.4164, 0.04763, 0.4608, 0.03266, 0.4609, 0.05785, 0.4259, 0.07799, 0.577, 0.058, 0.5581, 0.05387, 0.5474, 0.04172, 0.5772, 0.0328, 0.4905, 0.04167, 0.4798, 0.05378, 0.4609, 0.05785, 0.4608, 0.03266, 0.6267, 0.1114, 0.6117, 0.07827, 0.6214, 0.04809, 0.6605, 0.07608, 0.4164, 0.04763, 0.4259, 0.07799, 0.4106, 0.1112, 0.3768, 0.0753, 0.5831, 0.1085, 0.5638, 0.07659, 0.6117, 0.07827, 0.6267, 0.1114, 0.4259, 0.07799, 0.474, 0.07651, 0.4545, 0.1085, 0.4106, 0.1112, 0.5961, 0.1334, 0.6295, 0.1305, 0.6235, 0.1468, 0.6012, 0.1479, 0.4137, 0.1472, 0.4076, 0.1306, 0.4414, 0.1336, 0.4363, 0.1482, 0.5831, 0.1085, 0.6267, 0.1114, 0.6295, 0.1305, 0.5961, 0.1334, 0.4076, 0.1306, 0.4106, 0.1112, 0.4545, 0.1085, 0.4414, 0.1336, 0.6055, 0.1651, 0.6012, 0.1479, 0.6235, 0.1468, 0.6193, 0.1598, 0.4137, 0.1472, 0.4363, 0.1482, 0.432, 0.1656, 0.418, 0.1604, 0.6055, 0.1651, 0.6193, 0.1598, 0.6631, 0.1907, 0.6474, 0.2005, 0.3735, 0.1919, 0.418, 0.1604, 0.432, 0.1656, 0.3897, 0.2019, 0.9459, 0.07957, 0.8862, 0.1218, 0.8491, 0.09973, 0.8918, 0.03692, 0.1831, 0.09213, 0.1413, 0.1125, 0.07896, 0.06072, 0.1423, 0.02147, 0.8918, 0.03692, 0.8491, 0.09973, 0.7885, 0.08083, 0.8056, 0.01079, 0.2464, 0.07651, 0.1831, 0.09213, 0.1423, 0.02147, 0.2326, 0.003484, 0.8056, 0.01079, 0.7885, 0.08083, 0.687, 0.0772, 0.6724, 0.0222, 0.3499, 0.07596, 0.2464, 0.07651, 0.2326, 0.003484, 0.366, 0.02099, 0.6724, 0.0222, 0.687, 0.0772, 0.6605, 0.07608, 0.6494, 0.02238, 0.3768, 0.0753, 0.3499, 0.07596, 0.366, 0.02099, 0.3888, 0.02159, 0.6267, 0.1114, 0.6605, 0.07608, 0.687, 0.0772, 0.6295, 0.1305, 0.3499, 0.07596, 0.3768, 0.0753, 0.4106, 0.1112, 0.4076, 0.1306, 0.7299, 0.2564, 0.6982, 0.2169, 0.7602, 0.1932, 0.789, 0.2333, 0.2716, 0.1939, 0.3374, 0.2192, 0.3049, 0.2611, 0.2413, 0.237, 0.9945, 0.1677, 0.9091, 0.1833, 0.8862, 0.1218, 0.9459, 0.07957, 0.1413, 0.1125, 0.1079, 0.1791, 0.01183, 0.1554, 0.07896, 0.06072, 0.9117, 0.4024, 0.8629, 0.3386, 0.8941, 0.3019, 0.9629, 0.3448, 0.1238, 0.3155, 0.1606, 0.3568, 0.1064, 0.4327, 0.04397, 0.367, 0.9629, 0.3448, 0.8941, 0.3019, 0.9154, 0.2598, 0.9999, 0.2546, 0.09896, 0.267, 0.1238, 0.3155, 0.04397, 0.367, 0.000144, 0.2591, 0.9999, 0.2546, 0.9154, 0.2598, 0.9091, 0.1833, 0.9945, 0.1677, 0.1079, 0.1791, 0.09896, 0.267, 0.000144, 0.2591, 0.01183, 0.1554, 0.7495, 0.3347, 0.7359, 0.3121, 0.7663, 0.3008, 0.7892, 0.3137, 0.2674, 0.3101, 0.3011, 0.3206, 0.2882, 0.3465, 0.243, 0.3256, 0.7892, 0.3137, 0.7663, 0.3008, 0.8153, 0.2764, 0.8462, 0.2934, 0.2131, 0.2852, 0.2674, 0.3101, 0.243, 0.3256, 0.1785, 0.305, 0.8462, 0.2934, 0.8153, 0.2764, 0.845, 0.2564, 0.8735, 0.2659, 0.1797, 0.2633, 0.2131, 0.2852, 0.1785, 0.305, 0.1471, 0.2743, 0.8735, 0.2659, 0.845, 0.2564, 0.8591, 0.2282, 0.887, 0.2338, 0.1628, 0.2317, 0.1797, 0.2633, 0.1471, 0.2743, 0.1315, 0.2376, 0.8424, 0.1952, 0.875, 0.1847, 0.887, 0.2338, 0.8591, 0.2282, 0.1315, 0.2376, 0.1452, 0.1827, 0.1768, 0.1962, 0.1628, 0.2317, 0.9091, 0.1833, 0.9154, 0.2598, 0.887, 0.2338, 0.875, 0.1847, 0.1315, 0.2376, 0.09896, 0.267, 0.1079, 0.1791, 0.1452, 0.1827, 0.9154, 0.2598, 0.8941, 0.3019, 0.8735, 0.2659, 0.887, 0.2338, 0.1471, 0.2743, 0.1238, 0.3155, 0.09896, 0.267, 0.1315, 0.2376, 0.8941, 0.3019, 0.8629, 0.3386, 0.8462, 0.2934, 0.8735, 0.2659, 0.1785, 0.305, 0.1606, 0.3568, 0.1238, 0.3155, 0.1471, 0.2743, 0.8629, 0.3386, 0.7943, 0.3641, 0.7892, 0.3137, 0.8462, 0.2934, 0.243, 0.3256, 0.2398, 0.3826, 0.1606, 0.3568, 0.1785, 0.305, 0.7702, 0.3795, 0.7495, 0.3347, 0.7892, 0.3137, 0.7943, 0.3641, 0.243, 0.3256, 0.2882, 0.3465, 0.2681, 0.3987, 0.2398, 0.3826, 0.8455, 0.45, 0.7943, 0.3641, 0.8629, 0.3386, 0.9117, 0.4024, 0.1606, 0.3568, 0.2398, 0.3826, 0.1853, 0.4841, 0.1064, 0.4327, 0.8159, 0.4454, 0.7706, 0.4443, 0.7557, 0.4186, 0.7702, 0.3795, 0.287, 0.4429, 0.2714, 0.4733, 0.2193, 0.4772, 0.2681, 0.3987, 0.8159, 0.4454, 0.7702, 0.3795, 0.7943, 0.3641, 0.8455, 0.45, 0.2398, 0.3826, 0.2681, 0.3987, 0.2193, 0.4772, 0.1853, 0.4841, 0.8198, 0.4681, 0.8159, 0.4454, 0.8455, 0.45, 0.1853, 0.4841, 0.2193, 0.4772, 0.2159, 0.5036, 0.7359, 0.3121, 0.7299, 0.2564, 0.789, 0.2333, 0.7663, 0.3008, 0.2413, 0.237, 0.3049, 0.2611, 0.3011, 0.3206, 0.2674, 0.3101, 0.789, 0.2333, 0.8096, 0.2339, 0.8153, 0.2764, 0.7663, 0.3008, 0.2131, 0.2852, 0.2192, 0.2374, 0.2413, 0.237, 0.2674, 0.3101, 0.8096, 0.2339, 0.8293, 0.2196, 0.845, 0.2564, 0.8153, 0.2764, 0.1797, 0.2633, 0.1991, 0.2225, 0.2192, 0.2374, 0.2131, 0.2852, 0.8424, 0.1952, 0.8591, 0.2282, 0.845, 0.2564, 0.8293, 0.2196, 0.1797, 0.2633, 0.1628, 0.2317, 0.1768, 0.1962, 0.1991, 0.2225, 0.687, 0.0772, 0.7885, 0.08083, 0.7865, 0.1176, 0.7155, 0.1397, 0.2467, 0.1148, 0.2464, 0.07651, 0.3499, 0.07596, 0.3195, 0.1394, 0.7602, 0.1932, 0.7155, 0.1397, 0.7865, 0.1176, 0.7855, 0.1523, 0.2467, 0.1148, 0.3195, 0.1394, 0.2716, 0.1939, 0.246, 0.151, 0.6982, 0.2169, 0.6631, 0.1907, 0.7155, 0.1397, 0.7602, 0.1932, 0.3195, 0.1394, 0.3735, 0.1919, 0.3374, 0.2192, 0.2716, 0.1939, 0.6631, 0.1907, 0.6235, 0.1468, 0.6295, 0.1305, 0.7155, 0.1397, 0.4076, 0.1306, 0.4137, 0.1472, 0.3735, 0.1919, 0.3195, 0.1394, 0.6295, 0.1305, 0.687, 0.0772, 0.7155, 0.1397, 0.3195, 0.1394, 0.3499, 0.07596, 0.4076, 0.1306, 0.6631, 0.1907, 0.6193, 0.1598, 0.6235, 0.1468, 0.4137, 0.1472, 0.418, 0.1604, 0.3735, 0.1919, 0.8424, 0.1952, 0.8374, 0.1564, 0.8582, 0.1378, 0.875, 0.1847, 0.1717, 0.1323, 0.1966, 0.1552, 0.1768, 0.1962, 0.1452, 0.1827, 0.9091, 0.1833, 0.875, 0.1847, 0.8582, 0.1378, 0.8862, 0.1218, 0.1717, 0.1323, 0.1452, 0.1827, 0.1079, 0.1791, 0.1413, 0.1125, 0.7855, 0.1523, 0.7865, 0.1176, 0.8582, 0.1378, 0.8374, 0.1564, 0.1717, 0.1323, 0.2467, 0.1148, 0.246, 0.151, 0.1966, 0.1552, 0.7885, 0.08083, 0.8491, 0.09973, 0.8582, 0.1378, 0.7865, 0.1176, 0.1717, 0.1323, 0.1831, 0.09213, 0.2464, 0.07651, 0.2467, 0.1148, 0.8862, 0.1218, 0.8582, 0.1378, 0.8491, 0.09973, 0.1831, 0.09213, 0.1717, 0.1323, 0.1413, 0.1125, 0.5062, 0.9049, 0.4324, 0.8949, 0.4388, 0.8702, 0.4911, 0.8817, 0.3159, 0.8682, 0.3216, 0.8932, 0.2472, 0.9012, 0.263, 0.8783, 0.5062, 0.9049, 0.4911, 0.8817, 0.5728, 0.8605, 0.6048, 0.8799, 0.1815, 0.8547, 0.263, 0.8783, 0.2472, 0.9012, 0.1487, 0.8733, 0.6048, 0.8799, 0.5728, 0.8605, 0.5864, 0.794, 0.62, 0.7916, 0.1697, 0.7875, 0.1815, 0.8547, 0.1487, 0.8733, 0.1361, 0.7841, 0.62, 0.7916, 0.5864, 0.794, 0.549, 0.7464, 0.5638, 0.7392, 0.2087, 0.7409, 0.1697, 0.7875, 0.1361, 0.7841, 0.1941, 0.7332, 0.5638, 0.7392, 0.549, 0.7464, 0.5003, 0.7117, 0.5083, 0.6977, 0.2584, 0.7075, 0.2087, 0.7409, 0.1941, 0.7332, 0.2508, 0.6932, 0.5083, 0.6977, 0.5003, 0.7117, 0.4386, 0.6807, 0.4348, 0.6589, 0.321, 0.678, 0.2584, 0.7075, 0.2508, 0.6932, 0.3253, 0.6562, 0.5003, 0.7117, 0.5057, 0.7309, 0.453, 0.7, 0.4386, 0.6807, 0.3061, 0.697, 0.2525, 0.7266, 0.2584, 0.7075, 0.321, 0.678, 0.549, 0.7464, 0.5429, 0.7558, 0.5057, 0.7309, 0.5003, 0.7117, 0.2525, 0.7266, 0.2146, 0.7504, 0.2087, 0.7409, 0.2584, 0.7075, 0.5864, 0.794, 0.5681, 0.7874, 0.5429, 0.7558, 0.549, 0.7464, 0.2146, 0.7504, 0.1883, 0.7814, 0.1697, 0.7875, 0.2087, 0.7409, 0.5728, 0.8605, 0.5555, 0.8264, 0.5681, 0.7874, 0.5864, 0.794, 0.1883, 0.7814, 0.1998, 0.8209, 0.1815, 0.8547, 0.1697, 0.7875, 0.4911, 0.8817, 0.5012, 0.8444, 0.5555, 0.8264, 0.5728, 0.8605, 0.1998, 0.8209, 0.2538, 0.8405, 0.263, 0.8783, 0.1815, 0.8547, 0.4911, 0.8817, 0.4388, 0.8702, 0.4578, 0.84, 0.5012, 0.8444, 0.2976, 0.8374, 0.3159, 0.8682, 0.263, 0.8783, 0.2538, 0.8405, 0.7602, 0.1932, 0.7855, 0.1523, 0.796, 0.177, 0.7832, 0.1874, 0.2336, 0.1756, 0.246, 0.151, 0.2716, 0.1939, 0.247, 0.1871, 0.391, 0.6119, 0.4348, 0.6589, 0.4386, 0.6807, 0.3948, 0.6861, 0.321, 0.678, 0.3253, 0.6562, 0.3699, 0.6102, 0.3648, 0.6844, 0.789, 0.2333, 0.7602, 0.1932, 0.7832, 0.1874, 0.8096, 0.2339, 0.247, 0.1871, 0.2716, 0.1939, 0.2413, 0.237, 0.2192, 0.2374, 0.3917, 0.8621, 0.4016, 0.8415, 0.4388, 0.8702, 0.4324, 0.8949, 0.3159, 0.8682, 0.354, 0.8403, 0.3634, 0.8613, 0.3216, 0.8932, 0.4386, 0.6807, 0.453, 0.7, 0.435, 0.7183, 0.3948, 0.6861, 0.3237, 0.7157, 0.3061, 0.697, 0.321, 0.678, 0.3648, 0.6844, 0.4337, 0.7297, 0.3847, 0.7103, 0.3948, 0.6861, 0.435, 0.7183, 0.3648, 0.6844, 0.3744, 0.709, 0.3247, 0.7272, 0.3237, 0.7157, 0.411, 0.7477, 0.3847, 0.7103, 0.4337, 0.7297, 0.4278, 0.7428, 0.3247, 0.7272, 0.3744, 0.709, 0.347, 0.7458, 0.3303, 0.7405, 0.4181, 0.7849, 0.3847, 0.7954, 0.3847, 0.7103, 0.411, 0.7477, 0.3744, 0.709, 0.3723, 0.7945, 0.339, 0.7831, 0.347, 0.7458, 0.4016, 0.8415, 0.3847, 0.7954, 0.4181, 0.7849, 0.4313, 0.8175, 0.339, 0.7831, 0.3723, 0.7945, 0.354, 0.8403, 0.3248, 0.8155, 0.4388, 0.8702, 0.4016, 0.8415, 0.4313, 0.8175, 0.4578, 0.84, 0.3248, 0.8155, 0.354, 0.8403, 0.3159, 0.8682, 0.2976, 0.8374, 0.8096, 0.2339, 0.8163, 0.2031, 0.8251, 0.2098, 0.8293, 0.2196, 0.1998, 0.2148, 0.2098, 0.2062, 0.2192, 0.2374, 0.1991, 0.2225, 0.8096, 0.2339, 0.7832, 0.1874, 0.8022, 0.1846, 0.8163, 0.2031, 0.2265, 0.1831, 0.247, 0.1871, 0.2192, 0.2374, 0.2098, 0.2062, 0.7832, 0.1874, 0.796, 0.177, 0.8022, 0.1846, 0.2265, 0.1831, 0.2336, 0.1756, 0.247, 0.1871, 0.4578, 0.84, 0.4313, 0.8175, 0.4485, 0.8046, 0.4734, 0.8247, 0.3079, 0.802, 0.3248, 0.8155, 0.2976, 0.8374, 0.2824, 0.8215, 0.4313, 0.8175, 0.4181, 0.7849, 0.4359, 0.7796, 0.4485, 0.8046, 0.3212, 0.7772, 0.339, 0.7831, 0.3248, 0.8155, 0.3079, 0.802, 0.4181, 0.7849, 0.411, 0.7477, 0.4237, 0.7542, 0.4359, 0.7796, 0.3341, 0.752, 0.347, 0.7458, 0.339, 0.7831, 0.3212, 0.7772, 0.411, 0.7477, 0.4278, 0.7428, 0.4379, 0.7498, 0.4237, 0.7542, 0.3199, 0.7473, 0.3303, 0.7405, 0.347, 0.7458, 0.3341, 0.752, 0.4278, 0.7428, 0.4337, 0.7297, 0.4454, 0.732, 0.4379, 0.7498, 0.3129, 0.7292, 0.3247, 0.7272, 0.3303, 0.7405, 0.3199, 0.7473, 0.4337, 0.7297, 0.435, 0.7183, 0.441, 0.7244, 0.4454, 0.732, 0.3175, 0.7217, 0.3237, 0.7157, 0.3247, 0.7272, 0.3129, 0.7292, 0.435, 0.7183, 0.453, 0.7, 0.4553, 0.7137, 0.441, 0.7244, 0.3035, 0.7107, 0.3061, 0.697, 0.3237, 0.7157, 0.3175, 0.7217, 0.5012, 0.8444, 0.4578, 0.84, 0.4734, 0.8247, 0.5125, 0.8288, 0.2824, 0.8215, 0.2976, 0.8374, 0.2538, 0.8405, 0.243, 0.8246, 0.5555, 0.8264, 0.5012, 0.8444, 0.5125, 0.8288, 0.5509, 0.8118, 0.243, 0.8246, 0.2538, 0.8405, 0.1998, 0.8209, 0.2048, 0.8064, 0.5681, 0.7874, 0.5555, 0.8264, 0.5509, 0.8118, 0.5521, 0.7877, 0.2048, 0.8064, 0.1998, 0.8209, 0.1883, 0.7814, 0.2043, 0.7822, 0.5429, 0.7558, 0.5681, 0.7874, 0.5521, 0.7877, 0.5394, 0.7645, 0.2043, 0.7822, 0.1883, 0.7814, 0.2146, 0.7504, 0.2178, 0.7593, 0.5057, 0.7309, 0.5429, 0.7558, 0.5394, 0.7645, 0.5084, 0.7431, 0.2178, 0.7593, 0.2146, 0.7504, 0.2525, 0.7266, 0.2494, 0.7387, 0.453, 0.7, 0.5057, 0.7309, 0.5084, 0.7431, 0.4553, 0.7137, 0.2494, 0.7387, 0.2525, 0.7266, 0.3061, 0.697, 0.3035, 0.7107, 0.4379, 0.7498, 0.4454, 0.732, 0.4708, 0.7484, 0.4548, 0.7617, 0.287, 0.745, 0.3129, 0.7292, 0.3199, 0.7473, 0.3027, 0.7587, 0.4548, 0.7617, 0.4708, 0.7484, 0.4889, 0.7705, 0.4754, 0.7839, 0.2683, 0.7667, 0.287, 0.745, 0.3027, 0.7587, 0.2814, 0.7805, 0.4754, 0.7839, 0.4889, 0.7705, 0.5037, 0.7876, 0.4945, 0.8025, 0.253, 0.7834, 0.2683, 0.7667, 0.2814, 0.7805, 0.2618, 0.7986, 0.4945, 0.8025, 0.5037, 0.7876, 0.5186, 0.7916, 0.5168, 0.8073, 0.2379, 0.787, 0.253, 0.7834, 0.2618, 0.7986, 0.2392, 0.8029, 0.5125, 0.8288, 0.4734, 0.8247, 0.4945, 0.8025, 0.5168, 0.8073, 0.2618, 0.7986, 0.2824, 0.8215, 0.243, 0.8246, 0.2392, 0.8029, 0.4485, 0.8046, 0.4754, 0.7839, 0.4945, 0.8025, 0.4734, 0.8247, 0.2618, 0.7986, 0.2814, 0.7805, 0.3079, 0.802, 0.2824, 0.8215, 0.4485, 0.8046, 0.4359, 0.7796, 0.4548, 0.7617, 0.4754, 0.7839, 0.3027, 0.7587, 0.3212, 0.7772, 0.3079, 0.802, 0.2814, 0.7805, 0.4379, 0.7498, 0.4548, 0.7617, 0.4359, 0.7796, 0.4237, 0.7542, 0.3212, 0.7772, 0.3027, 0.7587, 0.3199, 0.7473, 0.3341, 0.752, 0.441, 0.7244, 0.4553, 0.7137, 0.4708, 0.7484, 0.4454, 0.732, 0.287, 0.745, 0.3035, 0.7107, 0.3175, 0.7217, 0.3129, 0.7292, 0.5084, 0.7431, 0.4889, 0.7705, 0.4708, 0.7484, 0.4553, 0.7137, 0.287, 0.745, 0.2683, 0.7667, 0.2494, 0.7387, 0.3035, 0.7107, 0.5394, 0.7645, 0.5037, 0.7876, 0.4889, 0.7705, 0.5084, 0.7431, 0.2683, 0.7667, 0.253, 0.7834, 0.2178, 0.7593, 0.2494, 0.7387, 0.5521, 0.7877, 0.5186, 0.7916, 0.5037, 0.7876, 0.5394, 0.7645, 0.253, 0.7834, 0.2379, 0.787, 0.2043, 0.7822, 0.2178, 0.7593, 0.5509, 0.8118, 0.5168, 0.8073, 0.5186, 0.7916, 0.5521, 0.7877, 0.2379, 0.787, 0.2392, 0.8029, 0.2048, 0.8064, 0.2043, 0.7822, 0.5125, 0.8288, 0.5168, 0.8073, 0.5509, 0.8118, 0.2048, 0.8064, 0.2392, 0.8029, 0.243, 0.8246, 0.5083, 0.6977, 0.4348, 0.6589, 0.4841, 0.6288, 0.5434, 0.6835, 0.2769, 0.6251, 0.3253, 0.6562, 0.2508, 0.6932, 0.2161, 0.6781, 0.5638, 0.7392, 0.5083, 0.6977, 0.5434, 0.6835, 0.5811, 0.7269, 0.2161, 0.6781, 0.2508, 0.6932, 0.1941, 0.7332, 0.1772, 0.7204, 0.62, 0.7916, 0.5638, 0.7392, 0.5811, 0.7269, 0.6167, 0.76, 0.1772, 0.7204, 0.1941, 0.7332, 0.1361, 0.7841, 0.1404, 0.7524, 0.7075, 0.7599, 0.62, 0.7916, 0.6167, 0.76, 0.6606, 0.7412, 0.1404, 0.7524, 0.1361, 0.7841, 0.04953, 0.7488, 0.09704, 0.7321, 0.7455, 0.6521, 0.7075, 0.7599, 0.6606, 0.7412, 0.6773, 0.6704, 0.09704, 0.7321, 0.04953, 0.7488, 0.01941, 0.6397, 0.08356, 0.662, 0.7408, 0.5724, 0.7455, 0.6521, 0.6773, 0.6704, 0.6714, 0.5927, 0.08356, 0.662, 0.01941, 0.6397, 0.03366, 0.5644, 0.09282, 0.5899, 0.6773, 0.6704, 0.5434, 0.6835, 0.4841, 0.6288, 0.6714, 0.5927, 0.2769, 0.6251, 0.2161, 0.6781, 0.08356, 0.662, 0.09282, 0.5899, 0.6773, 0.6704, 0.6606, 0.7412, 0.5811, 0.7269, 0.5434, 0.6835, 0.1772, 0.7204, 0.09704, 0.7321, 0.08356, 0.662, 0.2161, 0.6781, 0.6606, 0.7412, 0.6167, 0.76, 0.5811, 0.7269, 0.1772, 0.7204, 0.1404, 0.7524, 0.09704, 0.7321, 0.8424, 0.1952, 0.8293, 0.2196, 0.8346, 0.2069, 0.8347, 0.207, 0.03366, 0.5644, 0.05122, 0.5227, 0.145, 0.5626, 0.09282, 0.5899, 0.6204, 0.5657, 0.6714, 0.5927, 0.4841, 0.6288, 0.4981, 0.5523, 0.2769, 0.6251, 0.09282, 0.5899, 0.145, 0.5626, 0.2642, 0.5501, 0.391, 0.6119, 0.4981, 0.5523, 0.4841, 0.6288, 0.4348, 0.6589, 0.2769, 0.6251, 0.2642, 0.5501, 0.3699, 0.6102, 0.3253, 0.6562])
me_suzanne.use_remesh_preserve_volume = False
me_suzanne.use_remesh_preserve_attributes = False
me_suzanne.use_mirror_vertex_groups = False
me_suzanne.update()

# ---- objects
ob_light = bpy.data.objects.new('Light', light_light)
ob_camera = bpy.data.objects.new('Camera', cam_camera)
ob_suzanne = bpy.data.objects.new('Suzanne', me_suzanne)

# ---- transforms, parenting, visibility, modifiers, constraints
ob_light.location = (4.076, 1.005, 5.904)
ob_light.rotation_euler = (0.6503, 0.05522, 1.866)
ob_light.lock_rotations_4d = False
ob_light.empty_display_type = 'ARROWS'
ob_light.color = (0.0, 0.0, 0.0, 0.0)
ob_light.lineart.crease_threshold = 0.0
ob_camera.location = (7.359, -6.926, 4.958)
ob_camera.rotation_euler = (1.109, 0.0, 0.8149)
ob_camera.lock_rotations_4d = False
ob_camera.empty_display_type = 'ARROWS'
ob_camera.color = (0.0, 0.0, 0.0, 0.0)
ob_camera.display_type = 'WIRE'
ob_camera.lineart.crease_threshold = 0.0
ob_suzanne.location = (0.0, 0.0, 1.119)
ob_suzanne.lineart.crease_threshold = 0.0

# ---- collection membership
col_collection.objects.link(ob_light)
col_collection.objects.link(ob_camera)
col_collection.objects.link(ob_suzanne)

# ---- scene / render settings (as saved in the file)
scene.camera = ob_camera
scene.frame_start = 1; scene.frame_end = 250; scene.frame_set(1)
scene.render.engine = 'BLENDER_EEVEE_NEXT'
scene.cycles.use_denoising = False
scene.cycles.samples = 128
scene.cycles.sampling_pattern = 'TABULATED_SOBOL'
scene.cycles.use_adaptive_sampling = False
scene.cycles.use_light_tree = False
scene.view_settings.view_transform = 'Filmic'
bpy.context.view_layer.update()
